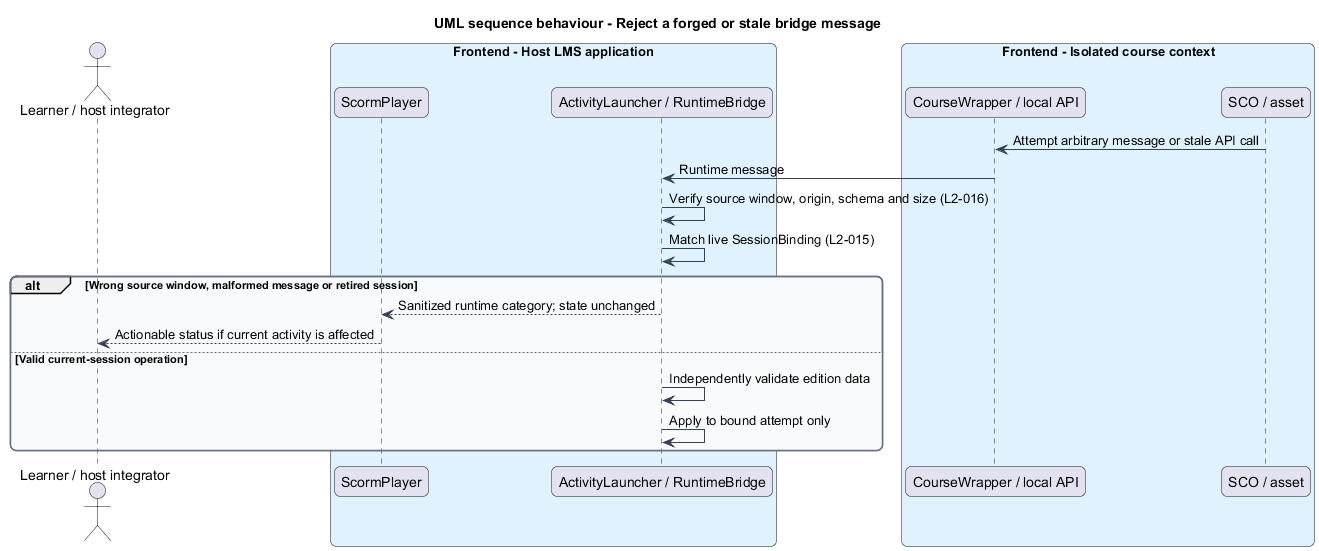

The diagram above was rendered by PlantUML. Its source (embedded in the PNG):
@startuml
title UML sequence behaviour - Reject a forged or stale bridge message
skinparam backgroundColor #FFFFFF
skinparam shadowing false
skinparam roundcorner 12
skinparam defaultFontName Arial
skinparam ArrowColor #344054
skinparam rectangle {
  BorderColor #344054
  FontColor #101828
}
skinparam package {
  BorderColor #667085
  FontColor #101828
  BackgroundColor #F9FAFB
}
actor "Learner / host integrator" as actor
box "Frontend - Host LMS application" #E0F2FE
  participant "ScormPlayer" as shell
  participant "ActivityLauncher / RuntimeBridge" as core
end box
box "Frontend - Isolated course context" #E0F2FE
  participant "CourseWrapper / local API" as wrapper
  participant "SCO / asset" as sco
end box

sco -> wrapper : Attempt arbitrary message or stale API call
wrapper -> core : Runtime message
core -> core : Verify source window, origin, schema and size (L2-016)
core -> core : Match live SessionBinding (L2-015)
alt Wrong source window, malformed message or retired session
  core --> shell : Sanitized runtime category; state unchanged
  shell --> actor : Actionable status if current activity is affected
else Valid current-session operation
  core -> core : Independently validate edition data
  core -> core : Apply to bound attempt only
end
@enduml